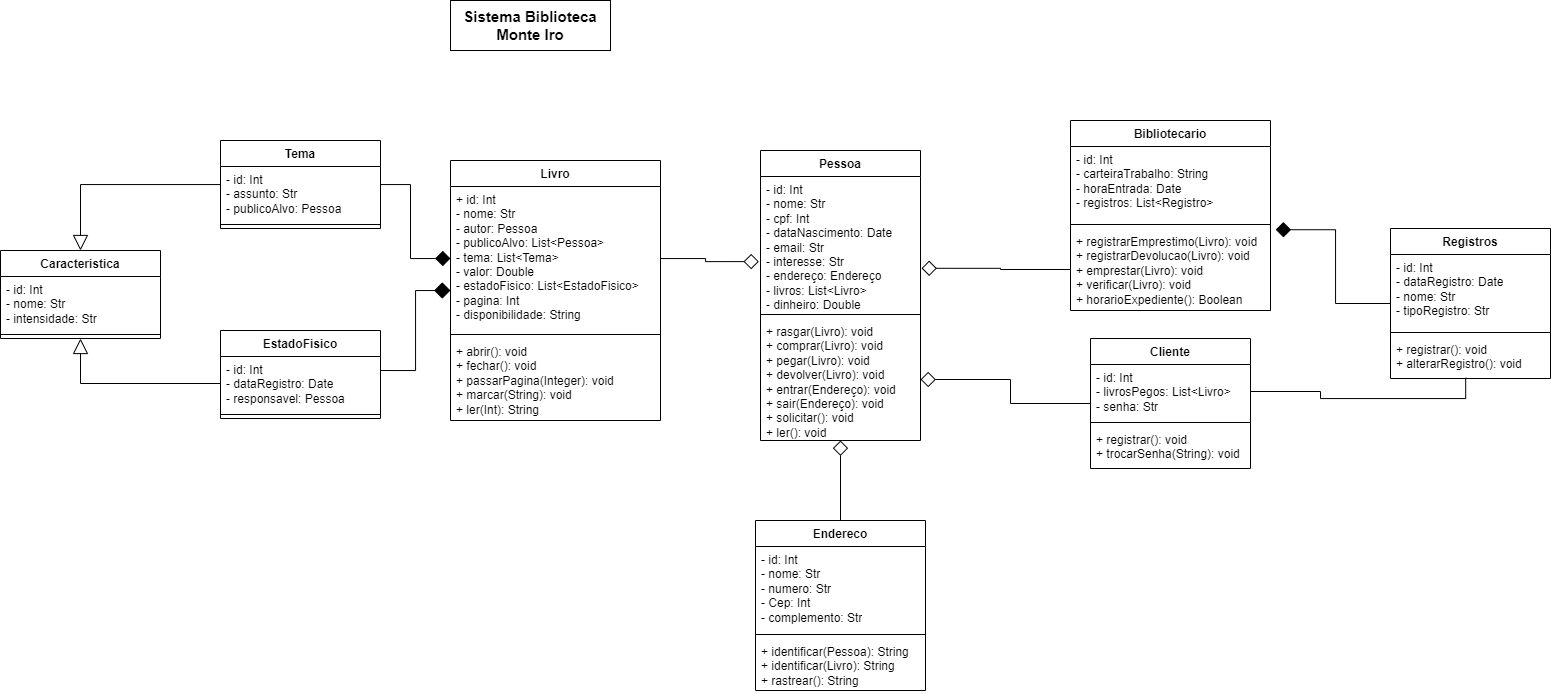

The diagram above was exported from draw.io. Its source (the exported page's mxGraphModel, read from the mxfile embedded in the PNG):
<mxGraphModel dx="1854" dy="1781" grid="1" gridSize="10" guides="1" tooltips="1" connect="1" arrows="1" fold="1" page="1" pageScale="1" pageWidth="827" pageHeight="1169" math="0" shadow="0">
  <root>
    <mxCell id="0" />
    <mxCell id="1" parent="0" />
    <mxCell id="CtYGhICR3tEIGLf4jRE0-1" value="EstadoFisico" style="swimlane;fontStyle=1;align=center;verticalAlign=top;childLayout=stackLayout;horizontal=1;startSize=26;horizontalStack=0;resizeParent=1;resizeParentMax=0;resizeLast=0;collapsible=1;marginBottom=0;whiteSpace=wrap;html=1;" vertex="1" parent="1">
      <mxGeometry x="60" y="310" width="160" height="88" as="geometry" />
    </mxCell>
    <mxCell id="CtYGhICR3tEIGLf4jRE0-2" value="- id: Int&lt;div&gt;- dataRegistro: Date&lt;/div&gt;&lt;div&gt;- responsavel: Pessoa&lt;/div&gt;" style="text;strokeColor=none;fillColor=none;align=left;verticalAlign=top;spacingLeft=4;spacingRight=4;overflow=hidden;rotatable=0;points=[[0,0.5],[1,0.5]];portConstraint=eastwest;whiteSpace=wrap;html=1;" vertex="1" parent="CtYGhICR3tEIGLf4jRE0-1">
      <mxGeometry y="26" width="160" height="54" as="geometry" />
    </mxCell>
    <mxCell id="CtYGhICR3tEIGLf4jRE0-3" value="" style="line;strokeWidth=1;fillColor=none;align=left;verticalAlign=middle;spacingTop=-1;spacingLeft=3;spacingRight=3;rotatable=0;labelPosition=right;points=[];portConstraint=eastwest;strokeColor=inherit;" vertex="1" parent="CtYGhICR3tEIGLf4jRE0-1">
      <mxGeometry y="80" width="160" height="8" as="geometry" />
    </mxCell>
    <mxCell id="CtYGhICR3tEIGLf4jRE0-5" value="Pessoa" style="swimlane;fontStyle=1;align=center;verticalAlign=top;childLayout=stackLayout;horizontal=1;startSize=26;horizontalStack=0;resizeParent=1;resizeParentMax=0;resizeLast=0;collapsible=1;marginBottom=0;whiteSpace=wrap;html=1;" vertex="1" parent="1">
      <mxGeometry x="600" y="130" width="160" height="290" as="geometry" />
    </mxCell>
    <mxCell id="CtYGhICR3tEIGLf4jRE0-6" value="- id: Int&lt;div&gt;- nome: Str&lt;/div&gt;&lt;div&gt;- cpf: Int&lt;/div&gt;&lt;div&gt;- dataNascimento: Date&lt;/div&gt;&lt;div&gt;- email: Str&lt;/div&gt;&lt;div&gt;- interesse: Str&lt;/div&gt;&lt;div&gt;- endereço: Endereço&lt;/div&gt;&lt;div&gt;- livros: List&amp;lt;Livro&amp;gt;&lt;/div&gt;&lt;div&gt;- dinheiro: Double&lt;/div&gt;" style="text;strokeColor=none;fillColor=none;align=left;verticalAlign=top;spacingLeft=4;spacingRight=4;overflow=hidden;rotatable=0;points=[[0,0.5],[1,0.5]];portConstraint=eastwest;whiteSpace=wrap;html=1;" vertex="1" parent="CtYGhICR3tEIGLf4jRE0-5">
      <mxGeometry y="26" width="160" height="134" as="geometry" />
    </mxCell>
    <mxCell id="CtYGhICR3tEIGLf4jRE0-7" value="" style="line;strokeWidth=1;fillColor=none;align=left;verticalAlign=middle;spacingTop=-1;spacingLeft=3;spacingRight=3;rotatable=0;labelPosition=right;points=[];portConstraint=eastwest;strokeColor=inherit;" vertex="1" parent="CtYGhICR3tEIGLf4jRE0-5">
      <mxGeometry y="160" width="160" height="8" as="geometry" />
    </mxCell>
    <mxCell id="CtYGhICR3tEIGLf4jRE0-8" value="+ rasgar(Livro): void&lt;div&gt;+ comprar(Livro): void&lt;/div&gt;&lt;div&gt;+ pegar(Livro): void&lt;/div&gt;&lt;div&gt;+ devolver(Livro): void&lt;/div&gt;&lt;div&gt;+ entrar(Endereço): void&lt;/div&gt;&lt;div&gt;+ sair(Endereço): void&lt;/div&gt;&lt;div&gt;+ solicitar(): void&lt;/div&gt;&lt;div&gt;+ ler(): void&lt;/div&gt;" style="text;strokeColor=none;fillColor=none;align=left;verticalAlign=top;spacingLeft=4;spacingRight=4;overflow=hidden;rotatable=0;points=[[0,0.5],[1,0.5]];portConstraint=eastwest;whiteSpace=wrap;html=1;" vertex="1" parent="CtYGhICR3tEIGLf4jRE0-5">
      <mxGeometry y="168" width="160" height="122" as="geometry" />
    </mxCell>
    <mxCell id="CtYGhICR3tEIGLf4jRE0-9" value="Livro" style="swimlane;fontStyle=1;align=center;verticalAlign=top;childLayout=stackLayout;horizontal=1;startSize=26;horizontalStack=0;resizeParent=1;resizeParentMax=0;resizeLast=0;collapsible=1;marginBottom=0;whiteSpace=wrap;html=1;" vertex="1" parent="1">
      <mxGeometry x="290" y="140" width="210" height="260" as="geometry" />
    </mxCell>
    <mxCell id="CtYGhICR3tEIGLf4jRE0-10" value="+ id: Int&lt;div&gt;- nome: Str&lt;/div&gt;&lt;div&gt;- autor: Pessoa&lt;/div&gt;&lt;div&gt;- publicoAlvo: List&amp;lt;Pessoa&amp;gt;&amp;nbsp;&lt;/div&gt;&lt;div&gt;- tema: List&amp;lt;Tema&amp;gt;&lt;/div&gt;&lt;div&gt;- valor: Double&lt;/div&gt;&lt;div&gt;- estadoFisico: List&amp;lt;EstadoFisico&amp;gt;&lt;/div&gt;&lt;div&gt;- pagina: Int&lt;/div&gt;&lt;div&gt;- disponibilidade: String&lt;/div&gt;" style="text;strokeColor=none;fillColor=none;align=left;verticalAlign=top;spacingLeft=4;spacingRight=4;overflow=hidden;rotatable=0;points=[[0,0.5],[1,0.5]];portConstraint=eastwest;whiteSpace=wrap;html=1;" vertex="1" parent="CtYGhICR3tEIGLf4jRE0-9">
      <mxGeometry y="26" width="210" height="144" as="geometry" />
    </mxCell>
    <mxCell id="CtYGhICR3tEIGLf4jRE0-11" value="" style="line;strokeWidth=1;fillColor=none;align=left;verticalAlign=middle;spacingTop=-1;spacingLeft=3;spacingRight=3;rotatable=0;labelPosition=right;points=[];portConstraint=eastwest;strokeColor=inherit;" vertex="1" parent="CtYGhICR3tEIGLf4jRE0-9">
      <mxGeometry y="170" width="210" height="8" as="geometry" />
    </mxCell>
    <mxCell id="CtYGhICR3tEIGLf4jRE0-12" value="+ abrir(): void&lt;div&gt;+ fechar(): void&lt;/div&gt;&lt;div&gt;+ passarPagina(Integer): void&lt;/div&gt;&lt;div&gt;+ marcar(String): void&lt;/div&gt;&lt;div&gt;+ ler(Int): String&lt;/div&gt;" style="text;strokeColor=none;fillColor=none;align=left;verticalAlign=top;spacingLeft=4;spacingRight=4;overflow=hidden;rotatable=0;points=[[0,0.5],[1,0.5]];portConstraint=eastwest;whiteSpace=wrap;html=1;" vertex="1" parent="CtYGhICR3tEIGLf4jRE0-9">
      <mxGeometry y="178" width="210" height="82" as="geometry" />
    </mxCell>
    <mxCell id="CtYGhICR3tEIGLf4jRE0-22" style="edgeStyle=orthogonalEdgeStyle;rounded=0;orthogonalLoop=1;jettySize=auto;html=1;entryX=0.5;entryY=0;entryDx=0;entryDy=0;endArrow=block;endFill=0;endSize=13;" edge="1" parent="1" source="CtYGhICR3tEIGLf4jRE0-13" target="CtYGhICR3tEIGLf4jRE0-18">
      <mxGeometry relative="1" as="geometry" />
    </mxCell>
    <mxCell id="CtYGhICR3tEIGLf4jRE0-25" style="edgeStyle=orthogonalEdgeStyle;rounded=0;orthogonalLoop=1;jettySize=auto;html=1;entryX=0;entryY=0.5;entryDx=0;entryDy=0;endArrow=diamond;endFill=1;endSize=13;" edge="1" parent="1" source="CtYGhICR3tEIGLf4jRE0-13" target="CtYGhICR3tEIGLf4jRE0-10">
      <mxGeometry relative="1" as="geometry" />
    </mxCell>
    <mxCell id="CtYGhICR3tEIGLf4jRE0-13" value="Tema" style="swimlane;fontStyle=1;align=center;verticalAlign=top;childLayout=stackLayout;horizontal=1;startSize=26;horizontalStack=0;resizeParent=1;resizeParentMax=0;resizeLast=0;collapsible=1;marginBottom=0;whiteSpace=wrap;html=1;" vertex="1" parent="1">
      <mxGeometry x="60" y="120" width="160" height="88" as="geometry" />
    </mxCell>
    <mxCell id="CtYGhICR3tEIGLf4jRE0-14" value="- id: Int&lt;div&gt;- assunto: Str&lt;/div&gt;&lt;div&gt;- publicoAlvo: Pessoa&lt;/div&gt;" style="text;strokeColor=none;fillColor=none;align=left;verticalAlign=top;spacingLeft=4;spacingRight=4;overflow=hidden;rotatable=0;points=[[0,0.5],[1,0.5]];portConstraint=eastwest;whiteSpace=wrap;html=1;" vertex="1" parent="CtYGhICR3tEIGLf4jRE0-13">
      <mxGeometry y="26" width="160" height="54" as="geometry" />
    </mxCell>
    <mxCell id="CtYGhICR3tEIGLf4jRE0-15" value="" style="line;strokeWidth=1;fillColor=none;align=left;verticalAlign=middle;spacingTop=-1;spacingLeft=3;spacingRight=3;rotatable=0;labelPosition=right;points=[];portConstraint=eastwest;strokeColor=inherit;" vertex="1" parent="CtYGhICR3tEIGLf4jRE0-13">
      <mxGeometry y="80" width="160" height="8" as="geometry" />
    </mxCell>
    <mxCell id="CtYGhICR3tEIGLf4jRE0-17" value="&lt;b&gt;&lt;font style=&quot;font-size: 15px;&quot;&gt;Sistema Biblioteca Monte Iro&lt;/font&gt;&lt;/b&gt;" style="html=1;whiteSpace=wrap;" vertex="1" parent="1">
      <mxGeometry x="290" y="-20" width="160" height="50" as="geometry" />
    </mxCell>
    <mxCell id="CtYGhICR3tEIGLf4jRE0-18" value="Caracteristica" style="swimlane;fontStyle=1;align=center;verticalAlign=top;childLayout=stackLayout;horizontal=1;startSize=26;horizontalStack=0;resizeParent=1;resizeParentMax=0;resizeLast=0;collapsible=1;marginBottom=0;whiteSpace=wrap;html=1;" vertex="1" parent="1">
      <mxGeometry x="-160" y="230" width="160" height="88" as="geometry" />
    </mxCell>
    <mxCell id="CtYGhICR3tEIGLf4jRE0-19" value="- id: Int&lt;div&gt;- nome: Str&lt;/div&gt;&lt;div&gt;- intensidade: Str&lt;/div&gt;&lt;div&gt;&lt;br&gt;&lt;/div&gt;" style="text;strokeColor=none;fillColor=none;align=left;verticalAlign=top;spacingLeft=4;spacingRight=4;overflow=hidden;rotatable=0;points=[[0,0.5],[1,0.5]];portConstraint=eastwest;whiteSpace=wrap;html=1;" vertex="1" parent="CtYGhICR3tEIGLf4jRE0-18">
      <mxGeometry y="26" width="160" height="54" as="geometry" />
    </mxCell>
    <mxCell id="CtYGhICR3tEIGLf4jRE0-20" value="" style="line;strokeWidth=1;fillColor=none;align=left;verticalAlign=middle;spacingTop=-1;spacingLeft=3;spacingRight=3;rotatable=0;labelPosition=right;points=[];portConstraint=eastwest;strokeColor=inherit;" vertex="1" parent="CtYGhICR3tEIGLf4jRE0-18">
      <mxGeometry y="80" width="160" height="8" as="geometry" />
    </mxCell>
    <mxCell id="CtYGhICR3tEIGLf4jRE0-23" style="edgeStyle=orthogonalEdgeStyle;rounded=0;orthogonalLoop=1;jettySize=auto;html=1;entryX=0.5;entryY=1;entryDx=0;entryDy=0;endArrow=block;endFill=0;endSize=13;" edge="1" parent="1" source="CtYGhICR3tEIGLf4jRE0-2" target="CtYGhICR3tEIGLf4jRE0-18">
      <mxGeometry relative="1" as="geometry" />
    </mxCell>
    <mxCell id="CtYGhICR3tEIGLf4jRE0-24" style="edgeStyle=orthogonalEdgeStyle;rounded=0;orthogonalLoop=1;jettySize=auto;html=1;endArrow=diamond;endFill=1;endSize=14;" edge="1" parent="1">
      <mxGeometry relative="1" as="geometry">
        <mxPoint x="220" y="350" as="sourcePoint" />
        <mxPoint x="290" y="270" as="targetPoint" />
        <Array as="points">
          <mxPoint x="220" y="350" />
          <mxPoint x="255" y="350" />
          <mxPoint x="255" y="270" />
        </Array>
      </mxGeometry>
    </mxCell>
    <mxCell id="CtYGhICR3tEIGLf4jRE0-27" style="edgeStyle=orthogonalEdgeStyle;rounded=0;orthogonalLoop=1;jettySize=auto;html=1;entryX=-0.01;entryY=0.635;entryDx=0;entryDy=0;entryPerimeter=0;endArrow=diamond;endFill=0;endSize=13;" edge="1" parent="1" source="CtYGhICR3tEIGLf4jRE0-10" target="CtYGhICR3tEIGLf4jRE0-6">
      <mxGeometry relative="1" as="geometry" />
    </mxCell>
    <mxCell id="CtYGhICR3tEIGLf4jRE0-28" value="Bibliotecario" style="swimlane;fontStyle=1;align=center;verticalAlign=top;childLayout=stackLayout;horizontal=1;startSize=26;horizontalStack=0;resizeParent=1;resizeParentMax=0;resizeLast=0;collapsible=1;marginBottom=0;whiteSpace=wrap;html=1;" vertex="1" parent="1">
      <mxGeometry x="910" y="100" width="200" height="190" as="geometry" />
    </mxCell>
    <mxCell id="CtYGhICR3tEIGLf4jRE0-29" value="- id: Int&lt;div&gt;&lt;span style=&quot;background-color: initial;&quot;&gt;- carteiraTrabalho: String&lt;/span&gt;&lt;br&gt;&lt;/div&gt;&lt;div&gt;- horaEntrada: Date&lt;/div&gt;&lt;div&gt;- registros: List&amp;lt;Registro&amp;gt;&lt;/div&gt;&lt;div&gt;&lt;br&gt;&lt;/div&gt;" style="text;strokeColor=none;fillColor=none;align=left;verticalAlign=top;spacingLeft=4;spacingRight=4;overflow=hidden;rotatable=0;points=[[0,0.5],[1,0.5]];portConstraint=eastwest;whiteSpace=wrap;html=1;" vertex="1" parent="CtYGhICR3tEIGLf4jRE0-28">
      <mxGeometry y="26" width="200" height="74" as="geometry" />
    </mxCell>
    <mxCell id="CtYGhICR3tEIGLf4jRE0-30" value="" style="line;strokeWidth=1;fillColor=none;align=left;verticalAlign=middle;spacingTop=-1;spacingLeft=3;spacingRight=3;rotatable=0;labelPosition=right;points=[];portConstraint=eastwest;strokeColor=inherit;" vertex="1" parent="CtYGhICR3tEIGLf4jRE0-28">
      <mxGeometry y="100" width="200" height="8" as="geometry" />
    </mxCell>
    <mxCell id="CtYGhICR3tEIGLf4jRE0-31" value="+ registrarEmprestimo(Livro): void&lt;div&gt;+ registrarDevolucao(Livro): void&lt;/div&gt;&lt;div&gt;+ emprestar(Livro): void&lt;/div&gt;&lt;div&gt;+ verificar(Livro): void&lt;/div&gt;&lt;div&gt;+ horarioExpediente(): Boolean&lt;/div&gt;" style="text;strokeColor=none;fillColor=none;align=left;verticalAlign=top;spacingLeft=4;spacingRight=4;overflow=hidden;rotatable=0;points=[[0,0.5],[1,0.5]];portConstraint=eastwest;whiteSpace=wrap;html=1;" vertex="1" parent="CtYGhICR3tEIGLf4jRE0-28">
      <mxGeometry y="108" width="200" height="82" as="geometry" />
    </mxCell>
    <mxCell id="CtYGhICR3tEIGLf4jRE0-32" value="Cliente" style="swimlane;fontStyle=1;align=center;verticalAlign=top;childLayout=stackLayout;horizontal=1;startSize=26;horizontalStack=0;resizeParent=1;resizeParentMax=0;resizeLast=0;collapsible=1;marginBottom=0;whiteSpace=wrap;html=1;" vertex="1" parent="1">
      <mxGeometry x="930" y="318" width="160" height="130" as="geometry" />
    </mxCell>
    <mxCell id="CtYGhICR3tEIGLf4jRE0-33" value="- id: Int&lt;div&gt;- livrosPegos: List&amp;lt;Livro&amp;gt;&lt;/div&gt;&lt;div&gt;- senha: Str&lt;/div&gt;" style="text;strokeColor=none;fillColor=none;align=left;verticalAlign=top;spacingLeft=4;spacingRight=4;overflow=hidden;rotatable=0;points=[[0,0.5],[1,0.5]];portConstraint=eastwest;whiteSpace=wrap;html=1;" vertex="1" parent="CtYGhICR3tEIGLf4jRE0-32">
      <mxGeometry y="26" width="160" height="54" as="geometry" />
    </mxCell>
    <mxCell id="CtYGhICR3tEIGLf4jRE0-34" value="" style="line;strokeWidth=1;fillColor=none;align=left;verticalAlign=middle;spacingTop=-1;spacingLeft=3;spacingRight=3;rotatable=0;labelPosition=right;points=[];portConstraint=eastwest;strokeColor=inherit;" vertex="1" parent="CtYGhICR3tEIGLf4jRE0-32">
      <mxGeometry y="80" width="160" height="8" as="geometry" />
    </mxCell>
    <mxCell id="CtYGhICR3tEIGLf4jRE0-35" value="+ registrar(): void&lt;div&gt;+ trocarSenha(String): void&lt;/div&gt;" style="text;strokeColor=none;fillColor=none;align=left;verticalAlign=top;spacingLeft=4;spacingRight=4;overflow=hidden;rotatable=0;points=[[0,0.5],[1,0.5]];portConstraint=eastwest;whiteSpace=wrap;html=1;" vertex="1" parent="CtYGhICR3tEIGLf4jRE0-32">
      <mxGeometry y="88" width="160" height="42" as="geometry" />
    </mxCell>
    <mxCell id="CtYGhICR3tEIGLf4jRE0-36" style="edgeStyle=orthogonalEdgeStyle;rounded=0;orthogonalLoop=1;jettySize=auto;html=1;entryX=1;entryY=0.5;entryDx=0;entryDy=0;endArrow=diamond;endFill=0;endSize=13;" edge="1" parent="1" source="CtYGhICR3tEIGLf4jRE0-32" target="CtYGhICR3tEIGLf4jRE0-8">
      <mxGeometry relative="1" as="geometry" />
    </mxCell>
    <mxCell id="CtYGhICR3tEIGLf4jRE0-37" style="edgeStyle=orthogonalEdgeStyle;rounded=0;orthogonalLoop=1;jettySize=auto;html=1;entryX=1.006;entryY=0.685;entryDx=0;entryDy=0;entryPerimeter=0;endArrow=diamond;endFill=0;endSize=13;" edge="1" parent="1" source="CtYGhICR3tEIGLf4jRE0-31" target="CtYGhICR3tEIGLf4jRE0-6">
      <mxGeometry relative="1" as="geometry" />
    </mxCell>
    <mxCell id="CtYGhICR3tEIGLf4jRE0-42" value="" style="edgeStyle=orthogonalEdgeStyle;rounded=0;orthogonalLoop=1;jettySize=auto;html=1;entryX=0.5;entryY=1;entryDx=0;entryDy=0;entryPerimeter=0;endArrow=diamond;endFill=0;endSize=13;" edge="1" parent="1" source="CtYGhICR3tEIGLf4jRE0-38" target="CtYGhICR3tEIGLf4jRE0-8">
      <mxGeometry relative="1" as="geometry">
        <mxPoint x="680" y="430" as="targetPoint" />
      </mxGeometry>
    </mxCell>
    <mxCell id="CtYGhICR3tEIGLf4jRE0-38" value="Endereco" style="swimlane;fontStyle=1;align=center;verticalAlign=top;childLayout=stackLayout;horizontal=1;startSize=26;horizontalStack=0;resizeParent=1;resizeParentMax=0;resizeLast=0;collapsible=1;marginBottom=0;whiteSpace=wrap;html=1;" vertex="1" parent="1">
      <mxGeometry x="595" y="500" width="170" height="170" as="geometry" />
    </mxCell>
    <mxCell id="CtYGhICR3tEIGLf4jRE0-39" value="- id: Int&lt;div&gt;- nome: Str&lt;/div&gt;&lt;div&gt;- numero: Str&lt;/div&gt;&lt;div&gt;- Cep: Int&lt;/div&gt;&lt;div&gt;- complemento: Str&lt;/div&gt;" style="text;strokeColor=none;fillColor=none;align=left;verticalAlign=top;spacingLeft=4;spacingRight=4;overflow=hidden;rotatable=0;points=[[0,0.5],[1,0.5]];portConstraint=eastwest;whiteSpace=wrap;html=1;" vertex="1" parent="CtYGhICR3tEIGLf4jRE0-38">
      <mxGeometry y="26" width="170" height="84" as="geometry" />
    </mxCell>
    <mxCell id="CtYGhICR3tEIGLf4jRE0-40" value="" style="line;strokeWidth=1;fillColor=none;align=left;verticalAlign=middle;spacingTop=-1;spacingLeft=3;spacingRight=3;rotatable=0;labelPosition=right;points=[];portConstraint=eastwest;strokeColor=inherit;" vertex="1" parent="CtYGhICR3tEIGLf4jRE0-38">
      <mxGeometry y="110" width="170" height="8" as="geometry" />
    </mxCell>
    <mxCell id="CtYGhICR3tEIGLf4jRE0-41" value="+ identificar(Pessoa): String&lt;div&gt;+ identificar(Livro): String&lt;/div&gt;&lt;div&gt;+ rastrear(): String&lt;/div&gt;" style="text;strokeColor=none;fillColor=none;align=left;verticalAlign=top;spacingLeft=4;spacingRight=4;overflow=hidden;rotatable=0;points=[[0,0.5],[1,0.5]];portConstraint=eastwest;whiteSpace=wrap;html=1;" vertex="1" parent="CtYGhICR3tEIGLf4jRE0-38">
      <mxGeometry y="118" width="170" height="52" as="geometry" />
    </mxCell>
    <mxCell id="CtYGhICR3tEIGLf4jRE0-43" value="Registros" style="swimlane;fontStyle=1;align=center;verticalAlign=top;childLayout=stackLayout;horizontal=1;startSize=26;horizontalStack=0;resizeParent=1;resizeParentMax=0;resizeLast=0;collapsible=1;marginBottom=0;whiteSpace=wrap;html=1;" vertex="1" parent="1">
      <mxGeometry x="1230" y="208" width="160" height="150" as="geometry" />
    </mxCell>
    <mxCell id="CtYGhICR3tEIGLf4jRE0-44" value="- id: Int&lt;div&gt;- dataRegistro: Date&lt;/div&gt;&lt;div&gt;- nome: Str&lt;/div&gt;&lt;div&gt;- tipoRegistro: Str&lt;/div&gt;" style="text;strokeColor=none;fillColor=none;align=left;verticalAlign=top;spacingLeft=4;spacingRight=4;overflow=hidden;rotatable=0;points=[[0,0.5],[1,0.5]];portConstraint=eastwest;whiteSpace=wrap;html=1;" vertex="1" parent="CtYGhICR3tEIGLf4jRE0-43">
      <mxGeometry y="26" width="160" height="74" as="geometry" />
    </mxCell>
    <mxCell id="CtYGhICR3tEIGLf4jRE0-45" value="" style="line;strokeWidth=1;fillColor=none;align=left;verticalAlign=middle;spacingTop=-1;spacingLeft=3;spacingRight=3;rotatable=0;labelPosition=right;points=[];portConstraint=eastwest;strokeColor=inherit;" vertex="1" parent="CtYGhICR3tEIGLf4jRE0-43">
      <mxGeometry y="100" width="160" height="8" as="geometry" />
    </mxCell>
    <mxCell id="CtYGhICR3tEIGLf4jRE0-46" value="+ registrar(): void&lt;div&gt;+ alterarRegistro(): void&lt;/div&gt;" style="text;strokeColor=none;fillColor=none;align=left;verticalAlign=top;spacingLeft=4;spacingRight=4;overflow=hidden;rotatable=0;points=[[0,0.5],[1,0.5]];portConstraint=eastwest;whiteSpace=wrap;html=1;" vertex="1" parent="CtYGhICR3tEIGLf4jRE0-43">
      <mxGeometry y="108" width="160" height="42" as="geometry" />
    </mxCell>
    <mxCell id="CtYGhICR3tEIGLf4jRE0-47" style="edgeStyle=orthogonalEdgeStyle;rounded=0;orthogonalLoop=1;jettySize=auto;html=1;entryX=1.026;entryY=0.015;entryDx=0;entryDy=0;entryPerimeter=0;endArrow=diamond;endFill=1;endSize=13;" edge="1" parent="1" source="CtYGhICR3tEIGLf4jRE0-43" target="CtYGhICR3tEIGLf4jRE0-31">
      <mxGeometry relative="1" as="geometry" />
    </mxCell>
    <mxCell id="CtYGhICR3tEIGLf4jRE0-48" style="edgeStyle=orthogonalEdgeStyle;rounded=0;orthogonalLoop=1;jettySize=auto;html=1;entryX=0.47;entryY=0.983;entryDx=0;entryDy=0;entryPerimeter=0;endArrow=none;endFill=0;" edge="1" parent="1" source="CtYGhICR3tEIGLf4jRE0-33" target="CtYGhICR3tEIGLf4jRE0-46">
      <mxGeometry relative="1" as="geometry" />
    </mxCell>
  </root>
</mxGraphModel>